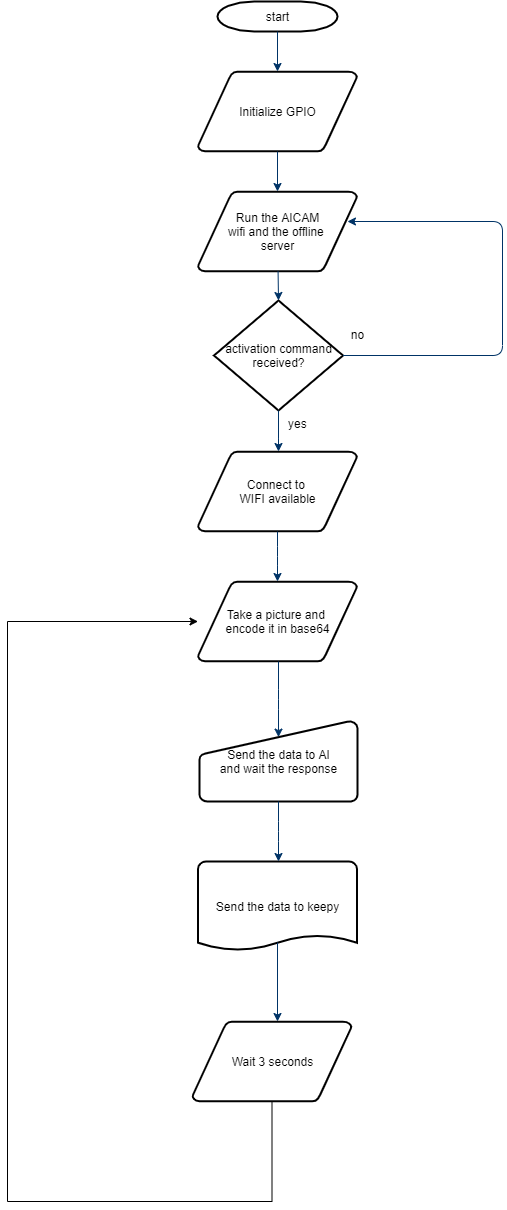

The diagram above was exported from draw.io. Its source (the exported page's mxGraphModel, read from the mxfile embedded in the PNG):
<mxGraphModel dx="1422" dy="794" grid="1" gridSize="10" guides="1" tooltips="1" connect="1" arrows="1" fold="1" page="1" pageScale="1" pageWidth="1169" pageHeight="827" background="#ffffff" math="0" shadow="0">
  <root>
    <mxCell id="0" />
    <mxCell id="1" parent="0" />
    <mxCell id="2" value="start" style="shape=mxgraph.flowchart.terminator;strokeWidth=2;gradientColor=none;gradientDirection=north;fontStyle=0;html=1;" vertex="1" parent="1">
      <mxGeometry x="260" y="60" width="120" height="30" as="geometry" />
    </mxCell>
    <mxCell id="3" value="Initialize GPIO" style="shape=mxgraph.flowchart.data;strokeWidth=2;gradientColor=none;gradientDirection=north;fontStyle=0;html=1;" vertex="1" parent="1">
      <mxGeometry x="240.5" y="130" width="159" height="80" as="geometry" />
    </mxCell>
    <mxCell id="4" value="Connect to&amp;nbsp;&lt;br&gt;WIFI available" style="shape=mxgraph.flowchart.data;strokeWidth=2;gradientColor=none;gradientDirection=north;fontStyle=0;html=1;" vertex="1" parent="1">
      <mxGeometry x="240.5" y="510" width="159" height="80" as="geometry" />
    </mxCell>
    <mxCell id="5" value="Run the AICAM&lt;br&gt;wifi and the offline&amp;nbsp;&lt;br&gt;server" style="shape=mxgraph.flowchart.data;strokeWidth=2;gradientColor=none;gradientDirection=north;fontStyle=0;html=1;" vertex="1" parent="1">
      <mxGeometry x="240.5" y="250" width="159" height="80" as="geometry" />
    </mxCell>
    <mxCell id="6" value="activation command&lt;br&gt;received?" style="shape=mxgraph.flowchart.decision;strokeWidth=2;gradientColor=none;gradientDirection=north;fontStyle=0;html=1;" vertex="1" parent="1">
      <mxGeometry x="256.5" y="359" width="129" height="110" as="geometry" />
    </mxCell>
    <mxCell id="7" style="fontStyle=1;strokeColor=#003366;strokeWidth=1;html=1;" edge="1" source="2" target="3" parent="1">
      <mxGeometry relative="1" as="geometry" />
    </mxCell>
    <mxCell id="8" style="fontStyle=1;strokeColor=#003366;strokeWidth=1;html=1;" edge="1" source="3" target="5" parent="1">
      <mxGeometry relative="1" as="geometry" />
    </mxCell>
    <mxCell id="9" style="entryX=0.5;entryY=0;entryPerimeter=0;fontStyle=1;strokeColor=#003366;strokeWidth=1;html=1;" edge="1" source="5" target="6" parent="1">
      <mxGeometry relative="1" as="geometry" />
    </mxCell>
    <mxCell id="10" value="" style="edgeStyle=elbowEdgeStyle;elbow=horizontal;entryX=0.94;entryY=0.375;entryPerimeter=0;exitX=1;exitY=0.5;exitPerimeter=0;fontStyle=1;strokeColor=#003366;strokeWidth=1;html=1;entryDx=0;entryDy=0;" edge="1" source="6" target="5" parent="1">
      <mxGeometry x="381" y="28.5" width="100" height="100" as="geometry">
        <mxPoint x="750" y="447" as="sourcePoint" />
        <mxPoint x="545" y="373.71000000000004" as="targetPoint" />
        <Array as="points">
          <mxPoint x="545" y="330" />
          <mxPoint x="545" y="400" />
        </Array>
      </mxGeometry>
    </mxCell>
    <mxCell id="11" value="yes" style="text;fontStyle=0;html=1;strokeColor=none;gradientColor=none;fillColor=none;strokeWidth=2;" vertex="1" parent="1">
      <mxGeometry x="329" y="469" width="40" height="26" as="geometry" />
    </mxCell>
    <mxCell id="12" value="" style="edgeStyle=elbowEdgeStyle;elbow=horizontal;fontColor=#001933;fontStyle=1;strokeColor=#003366;strokeWidth=1;html=1;" edge="1" source="6" target="4" parent="1">
      <mxGeometry width="100" height="100" as="geometry">
        <mxPoint y="100" as="sourcePoint" />
        <mxPoint x="100" as="targetPoint" />
      </mxGeometry>
    </mxCell>
    <mxCell id="13" value="Take a picture and&amp;nbsp;&lt;br&gt;encode it in base64" style="shape=mxgraph.flowchart.data;strokeWidth=2;gradientColor=none;gradientDirection=north;fontStyle=0;html=1;" vertex="1" parent="1">
      <mxGeometry x="240.5" y="640" width="159" height="80" as="geometry" />
    </mxCell>
    <mxCell id="14" value="no" style="text;fontStyle=0;html=1;strokeColor=none;gradientColor=none;fillColor=none;strokeWidth=2;align=center;" vertex="1" parent="1">
      <mxGeometry x="380" y="380" width="40" height="26" as="geometry" />
    </mxCell>
    <mxCell id="15" value="" style="edgeStyle=elbowEdgeStyle;elbow=horizontal;fontStyle=1;strokeColor=#003366;strokeWidth=1;html=1;" edge="1" source="4" target="13" parent="1">
      <mxGeometry width="100" height="100" as="geometry">
        <mxPoint y="100" as="sourcePoint" />
        <mxPoint x="100" as="targetPoint" />
      </mxGeometry>
    </mxCell>
    <mxCell id="16" value="Send the data to AI&lt;br&gt;and wait the response" style="shape=mxgraph.flowchart.manual_input;strokeWidth=2;gradientColor=none;gradientDirection=north;fontStyle=0;html=1;" vertex="1" parent="1">
      <mxGeometry x="242" y="780" width="158" height="80" as="geometry" />
    </mxCell>
    <mxCell id="17" value="" style="edgeStyle=elbowEdgeStyle;elbow=horizontal;entryX=0.5;entryY=0.195;entryPerimeter=0;fontStyle=1;strokeColor=#003366;strokeWidth=1;html=1;" edge="1" source="13" target="16" parent="1">
      <mxGeometry width="100" height="100" as="geometry">
        <mxPoint y="100" as="sourcePoint" />
        <mxPoint x="100" as="targetPoint" />
      </mxGeometry>
    </mxCell>
    <mxCell id="18" value="Send the data to keepy" style="shape=mxgraph.flowchart.document;strokeWidth=2;gradientColor=none;gradientDirection=north;fontStyle=0;html=1;" vertex="1" parent="1">
      <mxGeometry x="240.5" y="920" width="159" height="90" as="geometry" />
    </mxCell>
    <mxCell id="19" value="" style="edgeStyle=elbowEdgeStyle;elbow=horizontal;exitX=0.5;exitY=1;exitPerimeter=0;fontStyle=1;strokeColor=#003366;strokeWidth=1;html=1;" edge="1" source="16" target="18" parent="1">
      <mxGeometry width="100" height="100" as="geometry">
        <mxPoint y="100" as="sourcePoint" />
        <mxPoint x="100" as="targetPoint" />
      </mxGeometry>
    </mxCell>
    <mxCell id="20" value="" style="edgeStyle=elbowEdgeStyle;elbow=horizontal;exitX=0.5;exitY=0.9;exitPerimeter=0;fontStyle=1;strokeColor=#003366;strokeWidth=1;html=1;" edge="1" source="18" parent="1">
      <mxGeometry width="100" height="100" as="geometry">
        <mxPoint y="100" as="sourcePoint" />
        <mxPoint x="320" y="1080" as="targetPoint" />
      </mxGeometry>
    </mxCell>
    <mxCell id="21" style="edgeStyle=orthogonalEdgeStyle;rounded=0;orthogonalLoop=1;jettySize=auto;html=1;" edge="1" source="22" target="13" parent="1">
      <mxGeometry relative="1" as="geometry">
        <mxPoint x="50" y="640" as="targetPoint" />
        <Array as="points">
          <mxPoint x="315" y="1260" />
          <mxPoint x="50" y="1260" />
          <mxPoint x="50" y="680" />
        </Array>
      </mxGeometry>
    </mxCell>
    <mxCell id="22" value="Wait 3 seconds" style="shape=mxgraph.flowchart.data;strokeWidth=2;gradientColor=none;gradientDirection=north;fontStyle=0;html=1;" vertex="1" parent="1">
      <mxGeometry x="235" y="1080" width="159" height="80" as="geometry" />
    </mxCell>
  </root>
</mxGraphModel>